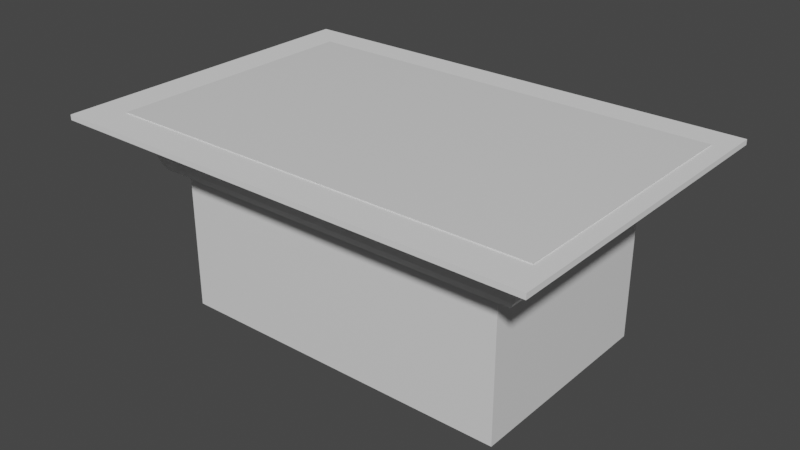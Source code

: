 # Source: supermarket2.blend  (saved by Blender 2.93.20; exported with 4.5.12 LTS)
import bpy
from mathutils import Matrix  # noqa: F401  (used for matrix-valued properties, if any)

bpy.ops.wm.read_factory_settings(use_empty=True)
scene = bpy.context.scene
scene.name = 'Scene'

# ---- collections
col_collection = bpy.data.collections.new('Collection'); scene.collection.children.link(col_collection)

# ---- materials (node trees are filled in below, after node groups)
mat_material = bpy.data.materials.new('Material')
mat_material.alpha_threshold = 0.0
mat_material.use_transparent_shadow = False
mat_material.line_color = (0.0, 0.0, 0.0, 1.0)

# ---- material node trees
mat_material.use_nodes = True; mat_material.node_tree.nodes.clear()
_N = mat_material.node_tree.nodes; _L = mat_material.node_tree.links
n0 = _N.new('ShaderNodeOutputMaterial'); n0.name = 'Material Output'; n0.location = (300, 300)
n1 = _N.new('ShaderNodeBsdfPrincipled'); n1.name = 'Principled BSDF'; n1.location = (10, 300)
n1.distribution = 'GGX'
n1.subsurface_method = 'BURLEY'
n1.inputs[2].default_value = 0.4
n1.inputs[3].default_value = 1.45
n1.inputs[27].default_value = (0.0, 0.0, 0.0, 1.0)
n1.inputs[28].default_value = 1.0
_L.new(n1.outputs[0], n0.inputs[0])
n0.is_active_output = True

# ---- world
world_world = bpy.data.worlds.new('World'); scene.world = world_world
world_world.use_nodes = True; world_world.node_tree.nodes.clear()
_N = world_world.node_tree.nodes; _L = world_world.node_tree.links
n0 = _N.new('ShaderNodeOutputWorld'); n0.name = 'World Output'; n0.location = (300, 300)
n1 = _N.new('ShaderNodeBackground'); n1.name = 'Background'; n1.location = (10, 300)
n1.inputs[0].default_value = (0.05088, 0.05088, 0.05088, 1.0)
_L.new(n1.outputs[0], n0.inputs[0])
n0.is_active_output = True
world_world.color = (0.05088, 0.05088, 0.05088)
world_world.use_sun_shadow = False
world_world.sun_shadow_jitter_overblur = 0.0

# ---- meshes
me_plane = bpy.data.meshes.new('Plane')
me_plane.from_pydata([(-1.0, -1.0, 0.0), (1.0, -1.0, 0.0), (-1.0, 1.0, 0.0), (1.0, 1.0, 0.0)], [], [(0, 1, 3, 2)])
_uv = me_plane.uv_layers.new(name='UVMap')
_uv.uv.foreach_set('vector', [0.0, 0.0, 1.0, 0.0, 1.0, 1.0, 0.0, 1.0])
me_plane.use_remesh_fix_poles = True
me_plane.use_remesh_preserve_attributes = False
me_plane.update()
me_cube = bpy.data.meshes.new('Cube')
me_cube.from_pydata([(1.0, 1.0, 1.0), (1.0, 1.0, -1.0), (1.0, -1.0, 1.0), (1.0, -1.0, -1.0), (-1.0, 1.0, 1.0), (-1.0, 1.0, -1.0), (-1.0, -1.0, 1.0), (-1.0, -1.0, -1.0), (1.108, -1.108, 1.125), (-1.108, -1.108, 1.125), (1.108, 1.108, 1.125), (-1.108, 1.108, 1.125), (1.134, -1.134, 1.222), (-1.134, -1.134, 1.222), (1.134, 1.134, 1.222), (-1.134, 1.134, 1.222), (1.149, -1.149, 1.324), (-1.149, -1.149, 1.324), (1.149, 1.149, 1.324), (-1.149, 1.149, 1.324), (1.156, -1.156, 1.407), (-1.156, -1.156, 1.407), (1.156, 1.156, 1.407), (-1.156, 1.156, 1.407), (1.169, -1.169, 1.514), (-1.169, -1.169, 1.514), (1.169, 1.169, 1.514), (-1.169, 1.169, 1.514), (1.189, -1.189, 1.608), (-1.189, -1.189, 1.608), (1.189, 1.189, 1.608), (-1.189, 1.189, 1.608), (1.216, -1.216, 1.739), (-1.216, -1.216, 1.739), (1.216, 1.216, 1.739), (-1.216, 1.216, 1.739), (1.239, -1.239, 1.842), (-1.239, -1.239, 1.842), (1.239, 1.239, 1.842), (-1.239, 1.239, 1.842), (1.27, -1.27, 1.938), (-1.27, -1.27, 1.938), (1.27, 1.27, 1.938), (-1.27, 1.27, 1.938)], [], [(0, 4, 11, 10), (3, 2, 6, 7), (7, 6, 4, 5), (1, 0, 2, 3), (5, 4, 0, 1), (11, 9, 13, 15), (6, 2, 8, 9), (4, 6, 9, 11), (2, 0, 10, 8), (14, 15, 19, 18), (9, 8, 12, 13), (10, 11, 15, 14), (8, 10, 14, 12), (19, 17, 21, 23), (12, 14, 18, 16), (15, 13, 17, 19), (13, 12, 16, 17), (23, 21, 25, 27), (17, 16, 20, 21), (18, 19, 23, 22), (16, 18, 22, 20), (26, 27, 31, 30), (21, 20, 24, 25), (22, 23, 27, 26), (20, 22, 26, 24), (31, 29, 33, 35), (24, 26, 30, 28), (27, 25, 29, 31), (25, 24, 28, 29), (33, 32, 36, 37), (29, 28, 32, 33), (30, 31, 35, 34), (28, 30, 34, 32), (38, 39, 43, 42), (34, 35, 39, 38), (32, 34, 38, 36), (35, 33, 37, 39), (42, 43, 41, 40), (36, 38, 42, 40), (39, 37, 41, 43), (37, 36, 40, 41)])
_uv = me_cube.uv_layers.new(name='UVMap')
_uv.uv.foreach_set('vector', [0.625, 0.5, 0.625, 0.25, 0.625, 0.25, 0.625, 0.5, 0.375, 0.75, 0.625, 0.75, 0.625, 1.0, 0.375, 1.0, 0.375, 0.0, 0.625, 0.0, 0.625, 0.25, 0.375, 0.25, 0.375, 0.5, 0.625, 0.5, 0.625, 0.75, 0.375, 0.75, 0.375, 0.25, 0.625, 0.25, 0.625, 0.5, 0.375, 0.5, 0.625, 0.25, 0.625, 0.0, 0.625, 0.0, 0.625, 0.25, 0.625, 1.0, 0.625, 0.75, 0.625, 0.75, 0.625, 1.0, 0.625, 0.25, 0.625, 0.0, 0.625, 0.0, 0.625, 0.25, 0.625, 0.75, 0.625, 0.5, 0.625, 0.5, 0.625, 0.75, 0.625, 0.5, 0.625, 0.25, 0.625, 0.25, 0.625, 0.5, 0.625, 1.0, 0.625, 0.75, 0.625, 0.75, 0.625, 1.0, 0.625, 0.5, 0.625, 0.25, 0.625, 0.25, 0.625, 0.5, 0.625, 0.75, 0.625, 0.5, 0.625, 0.5, 0.625, 0.75, 0.625, 0.25, 0.625, 0.0, 0.625, 0.0, 0.625, 0.25, 0.625, 0.75, 0.625, 0.5, 0.625, 0.5, 0.625, 0.75, 0.625, 0.25, 0.625, 0.0, 0.625, 0.0, 0.625, 0.25, 0.625, 1.0, 0.625, 0.75, 0.625, 0.75, 0.625, 1.0, 0.625, 0.25, 0.625, 0.0, 0.625, 0.0, 0.625, 0.25, 0.625, 1.0, 0.625, 0.75, 0.625, 0.75, 0.625, 1.0, 0.625, 0.5, 0.625, 0.25, 0.625, 0.25, 0.625, 0.5, 0.625, 0.75, 0.625, 0.5, 0.625, 0.5, 0.625, 0.75, 0.625, 0.5, 0.625, 0.25, 0.625, 0.25, 0.625, 0.5, 0.625, 1.0, 0.625, 0.75, 0.625, 0.75, 0.625, 1.0, 0.625, 0.5, 0.625, 0.25, 0.625, 0.25, 0.625, 0.5, 0.625, 0.75, 0.625, 0.5, 0.625, 0.5, 0.625, 0.75, 0.625, 0.25, 0.625, 0.0, 0.625, 0.0, 0.625, 0.25, 0.625, 0.75, 0.625, 0.5, 0.625, 0.5, 0.625, 0.75, 0.625, 0.25, 0.625, 0.0, 0.625, 0.0, 0.625, 0.25, 0.625, 1.0, 0.625, 0.75, 0.625, 0.75, 0.625, 1.0, 0.625, 1.0, 0.625, 0.75, 0.625, 0.75, 0.625, 1.0, 0.625, 1.0, 0.625, 0.75, 0.625, 0.75, 0.625, 1.0, 0.625, 0.5, 0.625, 0.25, 0.625, 0.25, 0.625, 0.5, 0.625, 0.75, 0.625, 0.5, 0.625, 0.5, 0.625, 0.75, 0.625, 0.5, 0.625, 0.25, 0.625, 0.25, 0.625, 0.5, 0.625, 0.5, 0.625, 0.25, 0.625, 0.25, 0.625, 0.5, 0.625, 0.75, 0.625, 0.5, 0.625, 0.5, 0.625, 0.75, 0.625, 0.25, 0.625, 0.0, 0.625, 0.0, 0.625, 0.25, 0.625, 0.5, 0.875, 0.5, 0.875, 0.75, 0.625, 0.75, 0.625, 0.75, 0.625, 0.5, 0.625, 0.5, 0.625, 0.75, 0.625, 0.25, 0.625, 0.0, 0.625, 0.0, 0.625, 0.25, 0.625, 1.0, 0.625, 0.75, 0.625, 0.75, 0.625, 1.0])
me_cube.materials.append(mat_material)
me_cube.use_remesh_preserve_volume = False
me_cube.use_remesh_preserve_attributes = False
me_cube.use_mirror_vertex_groups = False
me_cube.update()
me_cube_001 = bpy.data.meshes.new('Cube.001')
me_cube_001.from_pydata([(-1.0, -1.0, -1.0), (-1.0, -1.0, 1.0), (-1.0, 1.0, -1.0), (-1.0, 1.0, 1.0), (1.0, -1.0, -1.0), (1.0, -1.0, 1.0), (1.0, 1.0, -1.0), (1.0, 1.0, 1.0)], [], [(0, 1, 3, 2), (2, 3, 7, 6), (6, 7, 5, 4), (4, 5, 1, 0), (2, 6, 4, 0), (7, 3, 1, 5)])
_uv = me_cube_001.uv_layers.new(name='UVMap')
_uv.uv.foreach_set('vector', [0.375, 0.0, 0.625, 0.0, 0.625, 0.25, 0.375, 0.25, 0.375, 0.25, 0.625, 0.25, 0.625, 0.5, 0.375, 0.5, 0.375, 0.5, 0.625, 0.5, 0.625, 0.75, 0.375, 0.75, 0.375, 0.75, 0.625, 0.75, 0.625, 1.0, 0.375, 1.0, 0.125, 0.5, 0.375, 0.5, 0.375, 0.75, 0.125, 0.75, 0.625, 0.5, 0.875, 0.5, 0.875, 0.75, 0.625, 0.75])
me_cube_001.use_remesh_fix_poles = True
me_cube_001.use_remesh_preserve_attributes = False
me_cube_001.update()
me_cube_002 = bpy.data.meshes.new('Cube.002')
me_cube_002.from_pydata([(-1.0, -1.0, -1.0), (-1.0, -1.0, 1.0), (-1.0, 1.0, -1.0), (-1.0, 1.0, 1.0), (1.0, -1.0, -1.0), (1.0, -1.0, 1.0), (1.0, 1.0, -1.0), (1.0, 1.0, 1.0)], [], [(0, 1, 3, 2), (2, 3, 7, 6), (6, 7, 5, 4), (4, 5, 1, 0), (2, 6, 4, 0), (7, 3, 1, 5)])
_uv = me_cube_002.uv_layers.new(name='UVMap')
_uv.uv.foreach_set('vector', [0.375, 0.0, 0.625, 0.0, 0.625, 0.25, 0.375, 0.25, 0.375, 0.25, 0.625, 0.25, 0.625, 0.5, 0.375, 0.5, 0.375, 0.5, 0.625, 0.5, 0.625, 0.75, 0.375, 0.75, 0.375, 0.75, 0.625, 0.75, 0.625, 1.0, 0.375, 1.0, 0.125, 0.5, 0.375, 0.5, 0.375, 0.75, 0.125, 0.75, 0.625, 0.5, 0.875, 0.5, 0.875, 0.75, 0.625, 0.75])
me_cube_002.use_remesh_fix_poles = True
me_cube_002.use_remesh_preserve_attributes = False
me_cube_002.update()
me_cube_003 = bpy.data.meshes.new('Cube.003')
me_cube_003.from_pydata([(-1.0, -1.0, -1.0), (-1.0, -1.0, 1.0), (-1.0, 1.0, -1.0), (-1.0, 1.0, 1.0), (1.0, -1.0, -1.0), (1.0, -1.0, 1.0), (1.0, 1.0, -1.0), (1.0, 1.0, 1.0)], [], [(0, 1, 3, 2), (2, 3, 7, 6), (6, 7, 5, 4), (4, 5, 1, 0), (2, 6, 4, 0), (7, 3, 1, 5)])
_uv = me_cube_003.uv_layers.new(name='UVMap')
_uv.uv.foreach_set('vector', [0.375, 0.0, 0.625, 0.0, 0.625, 0.25, 0.375, 0.25, 0.375, 0.25, 0.625, 0.25, 0.625, 0.5, 0.375, 0.5, 0.375, 0.5, 0.625, 0.5, 0.625, 0.75, 0.375, 0.75, 0.375, 0.75, 0.625, 0.75, 0.625, 1.0, 0.375, 1.0, 0.125, 0.5, 0.375, 0.5, 0.375, 0.75, 0.125, 0.75, 0.625, 0.5, 0.875, 0.5, 0.875, 0.75, 0.625, 0.75])
me_cube_003.use_remesh_fix_poles = True
me_cube_003.use_remesh_preserve_attributes = False
me_cube_003.update()
me_cube_004 = bpy.data.meshes.new('Cube.004')
me_cube_004.from_pydata([(-1.0, -1.0, -1.0), (-1.0, -1.0, 1.0), (-1.0, 1.0, -1.0), (-1.0, 1.0, 1.0), (1.0, -1.0, -1.0), (1.0, -1.0, 1.0), (1.0, 1.0, -1.0), (1.0, 1.0, 1.0)], [], [(0, 1, 3, 2), (2, 3, 7, 6), (6, 7, 5, 4), (4, 5, 1, 0), (2, 6, 4, 0), (7, 3, 1, 5)])
_uv = me_cube_004.uv_layers.new(name='UVMap')
_uv.uv.foreach_set('vector', [0.375, 0.0, 0.625, 0.0, 0.625, 0.25, 0.375, 0.25, 0.375, 0.25, 0.625, 0.25, 0.625, 0.5, 0.375, 0.5, 0.375, 0.5, 0.625, 0.5, 0.625, 0.75, 0.375, 0.75, 0.375, 0.75, 0.625, 0.75, 0.625, 1.0, 0.375, 1.0, 0.125, 0.5, 0.375, 0.5, 0.375, 0.75, 0.125, 0.75, 0.625, 0.5, 0.875, 0.5, 0.875, 0.75, 0.625, 0.75])
me_cube_004.use_remesh_fix_poles = True
me_cube_004.use_remesh_preserve_attributes = False
me_cube_004.update()
me_cube_005 = bpy.data.meshes.new('Cube.005')
me_cube_005.from_pydata([(-1.0, -1.0, -1.0), (-1.0, -1.0, 1.0), (-1.0, 1.0, -1.0), (-1.0, 1.0, 1.0), (1.0, -1.0, -1.0), (1.0, -1.0, 1.0), (1.0, 1.0, -1.0), (1.0, 1.0, 1.0)], [], [(0, 1, 3, 2), (2, 3, 7, 6), (6, 7, 5, 4), (4, 5, 1, 0), (2, 6, 4, 0), (7, 3, 1, 5)])
_uv = me_cube_005.uv_layers.new(name='UVMap')
_uv.uv.foreach_set('vector', [0.375, 0.0, 0.625, 0.0, 0.625, 0.25, 0.375, 0.25, 0.375, 0.25, 0.625, 0.25, 0.625, 0.5, 0.375, 0.5, 0.375, 0.5, 0.625, 0.5, 0.625, 0.75, 0.375, 0.75, 0.375, 0.75, 0.625, 0.75, 0.625, 1.0, 0.375, 1.0, 0.125, 0.5, 0.375, 0.5, 0.375, 0.75, 0.125, 0.75, 0.625, 0.5, 0.875, 0.5, 0.875, 0.75, 0.625, 0.75])
me_cube_005.use_remesh_fix_poles = True
me_cube_005.use_remesh_preserve_attributes = False
me_cube_005.update()
me_cube_006 = bpy.data.meshes.new('Cube.006')
me_cube_006.from_pydata([(-1.0, -1.0, -1.0), (-1.0, -1.0, 1.0), (-1.0, 1.0, -1.0), (-1.0, 1.0, 1.0), (1.0, -1.0, -1.0), (1.0, -1.0, 1.0), (1.0, 1.0, -1.0), (1.0, 1.0, 1.0)], [], [(0, 1, 3, 2), (2, 3, 7, 6), (6, 7, 5, 4), (4, 5, 1, 0), (2, 6, 4, 0), (7, 3, 1, 5)])
_uv = me_cube_006.uv_layers.new(name='UVMap')
_uv.uv.foreach_set('vector', [0.375, 0.0, 0.625, 0.0, 0.625, 0.25, 0.375, 0.25, 0.375, 0.25, 0.625, 0.25, 0.625, 0.5, 0.375, 0.5, 0.375, 0.5, 0.625, 0.5, 0.625, 0.75, 0.375, 0.75, 0.375, 0.75, 0.625, 0.75, 0.625, 1.0, 0.375, 1.0, 0.125, 0.5, 0.375, 0.5, 0.375, 0.75, 0.125, 0.75, 0.625, 0.5, 0.875, 0.5, 0.875, 0.75, 0.625, 0.75])
me_cube_006.use_remesh_fix_poles = True
me_cube_006.use_remesh_preserve_attributes = False
me_cube_006.update()
me_cube_007 = bpy.data.meshes.new('Cube.007')
me_cube_007.from_pydata([(-1.0, -1.0, -1.0), (-1.0, -1.0, 1.0), (-1.0, 1.0, -1.0), (-1.0, 1.0, 1.0), (1.0, -1.0, -1.0), (1.0, -1.0, 1.0), (1.0, 1.0, -1.0), (1.0, 1.0, 1.0)], [], [(0, 1, 3, 2), (2, 3, 7, 6), (6, 7, 5, 4), (4, 5, 1, 0), (2, 6, 4, 0), (7, 3, 1, 5)])
_uv = me_cube_007.uv_layers.new(name='UVMap')
_uv.uv.foreach_set('vector', [0.375, 0.0, 0.625, 0.0, 0.625, 0.25, 0.375, 0.25, 0.375, 0.25, 0.625, 0.25, 0.625, 0.5, 0.375, 0.5, 0.375, 0.5, 0.625, 0.5, 0.625, 0.75, 0.375, 0.75, 0.375, 0.75, 0.625, 0.75, 0.625, 1.0, 0.375, 1.0, 0.125, 0.5, 0.375, 0.5, 0.375, 0.75, 0.125, 0.75, 0.625, 0.5, 0.875, 0.5, 0.875, 0.75, 0.625, 0.75])
me_cube_007.use_remesh_fix_poles = True
me_cube_007.use_remesh_preserve_attributes = False
me_cube_007.update()
me_cube_008 = bpy.data.meshes.new('Cube.008')
me_cube_008.from_pydata([(-1.0, -1.0, -1.0), (-1.0, -1.0, 1.0), (-1.0, 1.0, -1.0), (-1.0, 1.0, 1.0), (1.0, -1.0, -1.0), (1.0, -1.0, 1.0), (1.0, 1.0, -1.0), (1.0, 1.0, 1.0)], [], [(0, 1, 3, 2), (2, 3, 7, 6), (6, 7, 5, 4), (4, 5, 1, 0), (2, 6, 4, 0), (7, 3, 1, 5)])
_uv = me_cube_008.uv_layers.new(name='UVMap')
_uv.uv.foreach_set('vector', [0.375, 0.0, 0.625, 0.0, 0.625, 0.25, 0.375, 0.25, 0.375, 0.25, 0.625, 0.25, 0.625, 0.5, 0.375, 0.5, 0.375, 0.5, 0.625, 0.5, 0.625, 0.75, 0.375, 0.75, 0.375, 0.75, 0.625, 0.75, 0.625, 1.0, 0.375, 1.0, 0.125, 0.5, 0.375, 0.5, 0.375, 0.75, 0.125, 0.75, 0.625, 0.5, 0.875, 0.5, 0.875, 0.75, 0.625, 0.75])
me_cube_008.use_remesh_fix_poles = True
me_cube_008.use_remesh_preserve_attributes = False
me_cube_008.update()
me_cube_009 = bpy.data.meshes.new('Cube.009')
me_cube_009.from_pydata([(-1.0, -1.0, -1.0), (-1.0, -1.0, 1.0), (-1.0, 1.0, -1.0), (-1.0, 1.0, 1.0), (1.0, -1.0, -1.0), (1.0, -1.0, 1.0), (1.0, 1.0, -1.0), (1.0, 1.0, 1.0)], [], [(0, 1, 3, 2), (2, 3, 7, 6), (6, 7, 5, 4), (4, 5, 1, 0), (2, 6, 4, 0), (7, 3, 1, 5)])
_uv = me_cube_009.uv_layers.new(name='UVMap')
_uv.uv.foreach_set('vector', [0.375, 0.0, 0.625, 0.0, 0.625, 0.25, 0.375, 0.25, 0.375, 0.25, 0.625, 0.25, 0.625, 0.5, 0.375, 0.5, 0.375, 0.5, 0.625, 0.5, 0.625, 0.75, 0.375, 0.75, 0.375, 0.75, 0.625, 0.75, 0.625, 1.0, 0.375, 1.0, 0.125, 0.5, 0.375, 0.5, 0.375, 0.75, 0.125, 0.75, 0.625, 0.5, 0.875, 0.5, 0.875, 0.75, 0.625, 0.75])
me_cube_009.use_remesh_fix_poles = True
me_cube_009.use_remesh_preserve_attributes = False
me_cube_009.update()
me_cube_010 = bpy.data.meshes.new('Cube.010')
me_cube_010.from_pydata([(-1.0, -1.0, -1.0), (-1.0, -1.0, 1.0), (-1.0, 1.0, -1.0), (-1.0, 1.0, 1.0), (1.0, -1.0, -1.0), (1.0, -1.0, 1.0), (1.0, 1.0, -1.0), (1.0, 1.0, 1.0)], [], [(0, 1, 3, 2), (2, 3, 7, 6), (6, 7, 5, 4), (4, 5, 1, 0), (2, 6, 4, 0), (7, 3, 1, 5)])
_uv = me_cube_010.uv_layers.new(name='UVMap')
_uv.uv.foreach_set('vector', [0.375, 0.0, 0.625, 0.0, 0.625, 0.25, 0.375, 0.25, 0.375, 0.25, 0.625, 0.25, 0.625, 0.5, 0.375, 0.5, 0.375, 0.5, 0.625, 0.5, 0.625, 0.75, 0.375, 0.75, 0.375, 0.75, 0.625, 0.75, 0.625, 1.0, 0.375, 1.0, 0.125, 0.5, 0.375, 0.5, 0.375, 0.75, 0.125, 0.75, 0.625, 0.5, 0.875, 0.5, 0.875, 0.75, 0.625, 0.75])
me_cube_010.use_remesh_fix_poles = True
me_cube_010.use_remesh_preserve_attributes = False
me_cube_010.update()
me_cube_011 = bpy.data.meshes.new('Cube.011')
me_cube_011.from_pydata([(-1.0, -1.0, -1.0), (-1.0, -1.0, 1.0), (-1.0, 1.0, -1.0), (-1.0, 1.0, 1.0), (1.0, -1.0, -1.0), (1.0, -1.0, 1.0), (1.0, 1.0, -1.0), (1.0, 1.0, 1.0)], [], [(0, 1, 3, 2), (2, 3, 7, 6), (6, 7, 5, 4), (4, 5, 1, 0), (2, 6, 4, 0), (7, 3, 1, 5)])
_uv = me_cube_011.uv_layers.new(name='UVMap')
_uv.uv.foreach_set('vector', [0.375, 0.0, 0.625, 0.0, 0.625, 0.25, 0.375, 0.25, 0.375, 0.25, 0.625, 0.25, 0.625, 0.5, 0.375, 0.5, 0.375, 0.5, 0.625, 0.5, 0.625, 0.75, 0.375, 0.75, 0.375, 0.75, 0.625, 0.75, 0.625, 1.0, 0.375, 1.0, 0.125, 0.5, 0.375, 0.5, 0.375, 0.75, 0.125, 0.75, 0.625, 0.5, 0.875, 0.5, 0.875, 0.75, 0.625, 0.75])
me_cube_011.use_remesh_fix_poles = True
me_cube_011.use_remesh_preserve_attributes = False
me_cube_011.update()
me_cube_012 = bpy.data.meshes.new('Cube.012')
me_cube_012.from_pydata([(-1.0, -1.0, -1.0), (-1.0, -1.0, 1.0), (-1.0, 1.0, -1.0), (-1.0, 1.0, 1.0), (1.0, -1.0, -1.0), (1.0, -1.0, 1.0), (1.0, 1.0, -1.0), (1.0, 1.0, 1.0)], [], [(0, 1, 3, 2), (2, 3, 7, 6), (6, 7, 5, 4), (4, 5, 1, 0), (2, 6, 4, 0), (7, 3, 1, 5)])
_uv = me_cube_012.uv_layers.new(name='UVMap')
_uv.uv.foreach_set('vector', [0.375, 0.0, 0.625, 0.0, 0.625, 0.25, 0.375, 0.25, 0.375, 0.25, 0.625, 0.25, 0.625, 0.5, 0.375, 0.5, 0.375, 0.5, 0.625, 0.5, 0.625, 0.75, 0.375, 0.75, 0.375, 0.75, 0.625, 0.75, 0.625, 1.0, 0.375, 1.0, 0.125, 0.5, 0.375, 0.5, 0.375, 0.75, 0.125, 0.75, 0.625, 0.5, 0.875, 0.5, 0.875, 0.75, 0.625, 0.75])
me_cube_012.use_remesh_fix_poles = True
me_cube_012.use_remesh_preserve_attributes = False
me_cube_012.update()
me_cube_029 = bpy.data.meshes.new('Cube.029')
me_cube_029.from_pydata([(-1.0, -1.0, -1.0), (-1.0, -1.0, 1.0), (-1.0, 1.0, -1.0), (-1.0, 1.0, 1.0), (1.0, -1.0, -1.0), (1.0, -1.0, 1.0), (1.0, 1.0, -1.0), (1.0, 1.0, 1.0), (-1.0, 0.2849, -1.0), (-1.0, 0.2849, 1.0), (1.0, 0.2849, -1.0), (1.0, 0.2849, 1.0), (3.617, 1.0, 1.0), (3.617, 1.0, -1.0), (3.617, 0.2849, -1.0), (3.617, 0.2849, 1.0), (1.0, 0.2849, -4.423), (1.0, 1.0, -4.423), (3.617, 0.2849, -4.423), (3.617, 1.0, -4.423), (1.0, 0.994, -1.557), (-1.0, 0.994, -1.557), (1.0, 0.2909, -0.9887), (-1.0, 0.2909, -0.9887), (-1.0, -1.216, -0.5572), (-1.0, -1.216, 1.0), (1.0, -1.216, 1.0), (1.0, -1.216, -0.5572), (-1.0, -1.845, -0.5572), (-1.0, -1.845, 1.0), (1.0, -1.845, 1.0), (1.0, -1.845, -0.5572), (6.368, 1.0, 1.0), (6.368, 1.0, -1.0), (6.368, 0.2849, -1.0), (6.368, 0.2849, 1.0), (6.368, 0.2849, -4.423), (6.368, 1.0, -4.423), (3.617, -1.839, 1.0), (6.368, -1.839, 1.0), (3.617, -1.839, -1.0), (3.617, -1.839, -4.423), (6.368, -1.839, -1.0), (6.368, -1.839, -4.423)], [], [(8, 9, 3, 2), (2, 3, 7, 6), (10, 11, 5, 4), (1, 0, 24, 25), (8, 10, 4, 0), (11, 9, 1, 5), (7, 3, 9, 11), (8, 2, 21, 23), (6, 7, 12, 13), (0, 1, 9, 8), (13, 12, 32, 33), (7, 11, 15, 12), (6, 13, 19, 17), (11, 10, 14, 15), (16, 17, 19, 18), (12, 15, 35, 32), (10, 6, 17, 16), (14, 10, 16, 18), (21, 20, 22, 23), (10, 8, 23, 22), (2, 6, 20, 21), (6, 10, 22, 20), (26, 25, 29, 30), (0, 4, 27, 24), (5, 1, 25, 26), (4, 5, 26, 27), (31, 30, 29, 28), (27, 26, 30, 31), (24, 27, 31, 28), (25, 24, 28, 29), (33, 32, 35, 34), (33, 34, 36, 37), (18, 19, 37, 36), (18, 36, 43, 41), (34, 35, 39, 42), (19, 13, 33, 37), (40, 41, 43, 42), (38, 40, 42, 39), (36, 34, 42, 43), (15, 14, 40, 38), (14, 18, 41, 40), (35, 15, 38, 39)])
_uv = me_cube_029.uv_layers.new(name='UVMap')
_uv.uv.foreach_set('vector', [0.375, 0.1606, 0.625, 0.1606, 0.625, 0.25, 0.375, 0.25, 0.375, 0.25, 0.625, 0.25, 0.625, 0.5, 0.375, 0.5, 0.375, 0.5894, 0.625, 0.5894, 0.625, 0.75, 0.375, 0.75, 0.625, 0.0, 0.375, 0.0, 0.375, 0.0, 0.625, 0.0, 0.125, 0.5894, 0.375, 0.5894, 0.375, 0.75, 0.125, 0.75, 0.625, 0.5894, 0.875, 0.5894, 0.875, 0.75, 0.625, 0.75, 0.625, 0.5, 0.875, 0.5, 0.875, 0.5894, 0.625, 0.5894, 0.375, 0.1606, 0.375, 0.25, 0.375, 0.25, 0.375, 0.1606, 0.375, 0.5, 0.625, 0.5, 0.625, 0.5, 0.375, 0.5, 0.375, 0.0, 0.625, 0.0, 0.625, 0.1606, 0.375, 0.1606, 0.375, 0.5, 0.625, 0.5, 0.625, 0.5, 0.375, 0.5, 0.625, 0.5, 0.625, 0.5894, 0.625, 0.5894, 0.625, 0.5, 0.375, 0.5, 0.375, 0.5, 0.375, 0.5, 0.375, 0.5, 0.625, 0.5894, 0.375, 0.5894, 0.375, 0.5894, 0.625, 0.5894, 0.375, 0.5894, 0.375, 0.5, 0.375, 0.5, 0.375, 0.5894, 0.625, 0.5, 0.625, 0.5894, 0.625, 0.5894, 0.625, 0.5, 0.375, 0.5894, 0.375, 0.5, 0.375, 0.5, 0.375, 0.5894, 0.375, 0.5894, 0.375, 0.5894, 0.375, 0.5894, 0.375, 0.5894, 0.125, 0.5, 0.375, 0.5, 0.375, 0.5894, 0.125, 0.5894, 0.375, 0.5894, 0.125, 0.5894, 0.125, 0.5894, 0.375, 0.5894, 0.375, 0.25, 0.375, 0.5, 0.375, 0.5, 0.375, 0.25, 0.375, 0.5, 0.375, 0.5894, 0.375, 0.5894, 0.375, 0.5, 0.625, 0.75, 0.875, 0.75, 0.875, 0.75, 0.625, 0.75, 0.125, 0.75, 0.375, 0.75, 0.375, 0.75, 0.125, 0.75, 0.625, 0.75, 0.875, 0.75, 0.875, 0.75, 0.625, 0.75, 0.375, 0.75, 0.625, 0.75, 0.625, 0.75, 0.375, 0.75, 0.375, 0.75, 0.625, 0.75, 0.625, 1.0, 0.375, 1.0, 0.375, 0.75, 0.625, 0.75, 0.625, 0.75, 0.375, 0.75, 0.125, 0.75, 0.375, 0.75, 0.375, 0.75, 0.125, 0.75, 0.625, 0.0, 0.375, 0.0, 0.375, 0.0, 0.625, 0.0, 0.375, 0.5, 0.625, 0.5, 0.625, 0.5894, 0.375, 0.5894, 0.375, 0.5, 0.375, 0.5894, 0.375, 0.5894, 0.375, 0.5, 0.375, 0.5894, 0.375, 0.5, 0.375, 0.5, 0.375, 0.5894, 0.375, 0.5894, 0.375, 0.5894, 0.375, 0.5894, 0.375, 0.5894, 0.375, 0.5894, 0.625, 0.5894, 0.625, 0.5894, 0.375, 0.5894, 0.375, 0.5, 0.375, 0.5, 0.375, 0.5, 0.375, 0.5, 0.375, 0.5894, 0.375, 0.5894, 0.375, 0.5894, 0.375, 0.5894, 0.625, 0.5894, 0.375, 0.5894, 0.375, 0.5894, 0.625, 0.5894, 0.375, 0.5894, 0.375, 0.5894, 0.375, 0.5894, 0.375, 0.5894, 0.625, 0.5894, 0.375, 0.5894, 0.375, 0.5894, 0.625, 0.5894, 0.375, 0.5894, 0.375, 0.5894, 0.375, 0.5894, 0.375, 0.5894, 0.625, 0.5894, 0.625, 0.5894, 0.625, 0.5894, 0.625, 0.5894])
me_cube_029.use_remesh_fix_poles = True
me_cube_029.use_remesh_preserve_attributes = False
me_cube_029.update()
me_cube_018 = bpy.data.meshes.new('Cube.018')
me_cube_018.from_pydata([(-1.0, -1.0, -1.0), (-1.0, -1.0, 1.0), (-1.0, 1.0, -1.0), (-1.0, 1.0, 1.0), (1.0, -1.0, -1.0), (1.0, -1.0, 1.0), (1.0, 1.0, -1.0), (1.0, 1.0, 1.0), (13.78, -1.0, -1.0), (13.78, -1.0, 1.0), (13.78, 1.0, -1.0), (13.78, 1.0, 1.0), (15.78, -1.0, -1.0), (15.78, -1.0, 1.0), (15.78, 1.0, -1.0), (15.78, 1.0, 1.0), (5.421, -1.0, -1.0), (5.421, -1.0, 1.0), (5.421, 1.0, -1.0), (5.421, 1.0, 1.0), (7.421, -1.0, -1.0), (7.421, -1.0, 1.0), (7.421, 1.0, -1.0), (7.421, 1.0, 1.0), (21.88, -1.0, -1.0), (21.88, -1.0, 1.0), (21.88, 1.0, -1.0), (21.88, 1.0, 1.0), (23.88, -1.0, -1.0), (23.88, -1.0, 1.0), (23.88, 1.0, -1.0), (23.88, 1.0, 1.0), (29.51, -1.0, -1.0), (29.51, -1.0, 1.0), (29.51, 1.0, -1.0), (29.51, 1.0, 1.0), (31.51, -1.0, -1.0), (31.51, -1.0, 1.0), (31.51, 1.0, -1.0), (31.51, 1.0, 1.0), (36.81, -1.0, -1.0), (36.81, -1.0, 1.0), (36.81, 1.0, -1.0), (36.81, 1.0, 1.0), (38.81, -1.0, -1.0), (38.81, -1.0, 1.0), (38.81, 1.0, -1.0), (38.81, 1.0, 1.0), (-7.488, -1.0, -1.0), (-7.488, -1.0, 1.0), (-7.488, 1.0, -1.0), (-7.488, 1.0, 1.0), (-5.488, -1.0, -1.0), (-5.488, -1.0, 1.0), (-5.488, 1.0, -1.0), (-5.488, 1.0, 1.0), (-14.23, -1.0, -1.0), (-14.23, -1.0, 1.0), (-14.23, 1.0, -1.0), (-14.23, 1.0, 1.0), (-12.23, -1.0, -1.0), (-12.23, -1.0, 1.0), (-12.23, 1.0, -1.0), (-12.23, 1.0, 1.0), (13.78, -3.001, -1.0), (13.78, -3.001, 1.0), (13.78, -1.001, -1.0), (13.78, -1.001, 1.0), (15.78, -3.001, -1.0), (15.78, -3.001, 1.0), (15.78, -1.001, -1.0), (15.78, -1.001, 1.0), (5.421, -3.001, -1.0), (5.421, -3.001, 1.0), (5.421, -1.001, -1.0), (5.421, -1.001, 1.0), (7.421, -3.001, -1.0), (7.421, -3.001, 1.0), (7.421, -1.001, -1.0), (7.421, -1.001, 1.0), (21.88, -3.001, -1.0), (21.88, -3.001, 1.0), (21.88, -1.001, -1.0), (21.88, -1.001, 1.0), (23.88, -3.001, -1.0), (23.88, -3.001, 1.0), (23.88, -1.001, -1.0), (23.88, -1.001, 1.0), (29.51, -3.001, -1.0), (29.51, -3.001, 1.0), (29.51, -1.001, -1.0), (29.51, -1.001, 1.0), (31.51, -3.001, -1.0), (31.51, -3.001, 1.0), (31.51, -1.001, -1.0), (31.51, -1.001, 1.0), (36.81, -3.001, -1.0), (36.81, -3.001, 1.0), (36.81, -1.001, -1.0), (36.81, -1.001, 1.0), (38.81, -3.001, -1.0), (38.81, -3.001, 1.0), (38.81, -1.001, -1.0), (38.81, -1.001, 1.0), (-1.0, -3.001, -1.0), (-1.0, -3.001, 1.0), (-1.0, -1.001, -1.0), (-1.0, -1.001, 1.0), (1.0, -3.001, -1.0), (1.0, -3.001, 1.0), (1.0, -1.001, -1.0), (1.0, -1.001, 1.0), (-7.488, -3.001, -1.0), (-7.488, -3.001, 1.0), (-7.488, -1.001, -1.0), (-7.488, -1.001, 1.0), (-5.488, -3.001, -1.0), (-5.488, -3.001, 1.0), (-5.488, -1.001, -1.0), (-5.488, -1.001, 1.0), (-14.23, -3.001, -1.0), (-14.23, -3.001, 1.0), (-14.23, -1.001, -1.0), (-14.23, -1.001, 1.0), (-12.23, -3.001, -1.0), (-12.23, -3.001, 1.0), (-12.23, -1.001, -1.0), (-12.23, -1.001, 1.0)], [], [(0, 1, 3, 2), (2, 3, 7, 6), (6, 7, 5, 4), (4, 5, 1, 0), (2, 6, 4, 0), (7, 3, 1, 5), (8, 9, 11, 10), (10, 11, 15, 14), (14, 15, 13, 12), (12, 13, 9, 8), (10, 14, 12, 8), (15, 11, 9, 13), (16, 17, 19, 18), (18, 19, 23, 22), (22, 23, 21, 20), (20, 21, 17, 16), (18, 22, 20, 16), (23, 19, 17, 21), (24, 25, 27, 26), (26, 27, 31, 30), (30, 31, 29, 28), (28, 29, 25, 24), (26, 30, 28, 24), (31, 27, 25, 29), (32, 33, 35, 34), (34, 35, 39, 38), (38, 39, 37, 36), (36, 37, 33, 32), (34, 38, 36, 32), (39, 35, 33, 37), (40, 41, 43, 42), (42, 43, 47, 46), (46, 47, 45, 44), (44, 45, 41, 40), (42, 46, 44, 40), (47, 43, 41, 45), (48, 49, 51, 50), (50, 51, 55, 54), (54, 55, 53, 52), (52, 53, 49, 48), (50, 54, 52, 48), (55, 51, 49, 53), (56, 57, 59, 58), (58, 59, 63, 62), (62, 63, 61, 60), (60, 61, 57, 56), (58, 62, 60, 56), (63, 59, 57, 61), (64, 65, 67, 66), (66, 67, 71, 70), (70, 71, 69, 68), (68, 69, 65, 64), (66, 70, 68, 64), (71, 67, 65, 69), (72, 73, 75, 74), (74, 75, 79, 78), (78, 79, 77, 76), (76, 77, 73, 72), (74, 78, 76, 72), (79, 75, 73, 77), (80, 81, 83, 82), (82, 83, 87, 86), (86, 87, 85, 84), (84, 85, 81, 80), (82, 86, 84, 80), (87, 83, 81, 85), (88, 89, 91, 90), (90, 91, 95, 94), (94, 95, 93, 92), (92, 93, 89, 88), (90, 94, 92, 88), (95, 91, 89, 93), (96, 97, 99, 98), (98, 99, 103, 102), (102, 103, 101, 100), (100, 101, 97, 96), (98, 102, 100, 96), (103, 99, 97, 101), (104, 105, 107, 106), (106, 107, 111, 110), (110, 111, 109, 108), (108, 109, 105, 104), (106, 110, 108, 104), (111, 107, 105, 109), (112, 113, 115, 114), (114, 115, 119, 118), (118, 119, 117, 116), (116, 117, 113, 112), (114, 118, 116, 112), (119, 115, 113, 117), (120, 121, 123, 122), (122, 123, 127, 126), (126, 127, 125, 124), (124, 125, 121, 120), (122, 126, 124, 120), (127, 123, 121, 125)])
_uv = me_cube_018.uv_layers.new(name='UVMap')
_uv.uv.foreach_set('vector', [0.375, 0.0, 0.625, 0.0, 0.625, 0.25, 0.375, 0.25, 0.375, 0.25, 0.625, 0.25, 0.625, 0.5, 0.375, 0.5, 0.375, 0.5, 0.625, 0.5, 0.625, 0.75, 0.375, 0.75, 0.375, 0.75, 0.625, 0.75, 0.625, 1.0, 0.375, 1.0, 0.125, 0.5, 0.375, 0.5, 0.375, 0.75, 0.125, 0.75, 0.625, 0.5, 0.875, 0.5, 0.875, 0.75, 0.625, 0.75, 0.375, 0.0, 0.625, 0.0, 0.625, 0.25, 0.375, 0.25, 0.375, 0.25, 0.625, 0.25, 0.625, 0.5, 0.375, 0.5, 0.375, 0.5, 0.625, 0.5, 0.625, 0.75, 0.375, 0.75, 0.375, 0.75, 0.625, 0.75, 0.625, 1.0, 0.375, 1.0, 0.125, 0.5, 0.375, 0.5, 0.375, 0.75, 0.125, 0.75, 0.625, 0.5, 0.875, 0.5, 0.875, 0.75, 0.625, 0.75, 0.375, 0.0, 0.625, 0.0, 0.625, 0.25, 0.375, 0.25, 0.375, 0.25, 0.625, 0.25, 0.625, 0.5, 0.375, 0.5, 0.375, 0.5, 0.625, 0.5, 0.625, 0.75, 0.375, 0.75, 0.375, 0.75, 0.625, 0.75, 0.625, 1.0, 0.375, 1.0, 0.125, 0.5, 0.375, 0.5, 0.375, 0.75, 0.125, 0.75, 0.625, 0.5, 0.875, 0.5, 0.875, 0.75, 0.625, 0.75, 0.375, 0.0, 0.625, 0.0, 0.625, 0.25, 0.375, 0.25, 0.375, 0.25, 0.625, 0.25, 0.625, 0.5, 0.375, 0.5, 0.375, 0.5, 0.625, 0.5, 0.625, 0.75, 0.375, 0.75, 0.375, 0.75, 0.625, 0.75, 0.625, 1.0, 0.375, 1.0, 0.125, 0.5, 0.375, 0.5, 0.375, 0.75, 0.125, 0.75, 0.625, 0.5, 0.875, 0.5, 0.875, 0.75, 0.625, 0.75, 0.375, 0.0, 0.625, 0.0, 0.625, 0.25, 0.375, 0.25, 0.375, 0.25, 0.625, 0.25, 0.625, 0.5, 0.375, 0.5, 0.375, 0.5, 0.625, 0.5, 0.625, 0.75, 0.375, 0.75, 0.375, 0.75, 0.625, 0.75, 0.625, 1.0, 0.375, 1.0, 0.125, 0.5, 0.375, 0.5, 0.375, 0.75, 0.125, 0.75, 0.625, 0.5, 0.875, 0.5, 0.875, 0.75, 0.625, 0.75, 0.375, 0.0, 0.625, 0.0, 0.625, 0.25, 0.375, 0.25, 0.375, 0.25, 0.625, 0.25, 0.625, 0.5, 0.375, 0.5, 0.375, 0.5, 0.625, 0.5, 0.625, 0.75, 0.375, 0.75, 0.375, 0.75, 0.625, 0.75, 0.625, 1.0, 0.375, 1.0, 0.125, 0.5, 0.375, 0.5, 0.375, 0.75, 0.125, 0.75, 0.625, 0.5, 0.875, 0.5, 0.875, 0.75, 0.625, 0.75, 0.375, 0.0, 0.625, 0.0, 0.625, 0.25, 0.375, 0.25, 0.375, 0.25, 0.625, 0.25, 0.625, 0.5, 0.375, 0.5, 0.375, 0.5, 0.625, 0.5, 0.625, 0.75, 0.375, 0.75, 0.375, 0.75, 0.625, 0.75, 0.625, 1.0, 0.375, 1.0, 0.125, 0.5, 0.375, 0.5, 0.375, 0.75, 0.125, 0.75, 0.625, 0.5, 0.875, 0.5, 0.875, 0.75, 0.625, 0.75, 0.375, 0.0, 0.625, 0.0, 0.625, 0.25, 0.375, 0.25, 0.375, 0.25, 0.625, 0.25, 0.625, 0.5, 0.375, 0.5, 0.375, 0.5, 0.625, 0.5, 0.625, 0.75, 0.375, 0.75, 0.375, 0.75, 0.625, 0.75, 0.625, 1.0, 0.375, 1.0, 0.125, 0.5, 0.375, 0.5, 0.375, 0.75, 0.125, 0.75, 0.625, 0.5, 0.875, 0.5, 0.875, 0.75, 0.625, 0.75, 0.375, 0.0, 0.625, 0.0, 0.625, 0.25, 0.375, 0.25, 0.375, 0.25, 0.625, 0.25, 0.625, 0.5, 0.375, 0.5, 0.375, 0.5, 0.625, 0.5, 0.625, 0.75, 0.375, 0.75, 0.375, 0.75, 0.625, 0.75, 0.625, 1.0, 0.375, 1.0, 0.125, 0.5, 0.375, 0.5, 0.375, 0.75, 0.125, 0.75, 0.625, 0.5, 0.875, 0.5, 0.875, 0.75, 0.625, 0.75, 0.375, 0.0, 0.625, 0.0, 0.625, 0.25, 0.375, 0.25, 0.375, 0.25, 0.625, 0.25, 0.625, 0.5, 0.375, 0.5, 0.375, 0.5, 0.625, 0.5, 0.625, 0.75, 0.375, 0.75, 0.375, 0.75, 0.625, 0.75, 0.625, 1.0, 0.375, 1.0, 0.125, 0.5, 0.375, 0.5, 0.375, 0.75, 0.125, 0.75, 0.625, 0.5, 0.875, 0.5, 0.875, 0.75, 0.625, 0.75, 0.375, 0.0, 0.625, 0.0, 0.625, 0.25, 0.375, 0.25, 0.375, 0.25, 0.625, 0.25, 0.625, 0.5, 0.375, 0.5, 0.375, 0.5, 0.625, 0.5, 0.625, 0.75, 0.375, 0.75, 0.375, 0.75, 0.625, 0.75, 0.625, 1.0, 0.375, 1.0, 0.125, 0.5, 0.375, 0.5, 0.375, 0.75, 0.125, 0.75, 0.625, 0.5, 0.875, 0.5, 0.875, 0.75, 0.625, 0.75, 0.375, 0.0, 0.625, 0.0, 0.625, 0.25, 0.375, 0.25, 0.375, 0.25, 0.625, 0.25, 0.625, 0.5, 0.375, 0.5, 0.375, 0.5, 0.625, 0.5, 0.625, 0.75, 0.375, 0.75, 0.375, 0.75, 0.625, 0.75, 0.625, 1.0, 0.375, 1.0, 0.125, 0.5, 0.375, 0.5, 0.375, 0.75, 0.125, 0.75, 0.625, 0.5, 0.875, 0.5, 0.875, 0.75, 0.625, 0.75, 0.375, 0.0, 0.625, 0.0, 0.625, 0.25, 0.375, 0.25, 0.375, 0.25, 0.625, 0.25, 0.625, 0.5, 0.375, 0.5, 0.375, 0.5, 0.625, 0.5, 0.625, 0.75, 0.375, 0.75, 0.375, 0.75, 0.625, 0.75, 0.625, 1.0, 0.375, 1.0, 0.125, 0.5, 0.375, 0.5, 0.375, 0.75, 0.125, 0.75, 0.625, 0.5, 0.875, 0.5, 0.875, 0.75, 0.625, 0.75, 0.375, 0.0, 0.625, 0.0, 0.625, 0.25, 0.375, 0.25, 0.375, 0.25, 0.625, 0.25, 0.625, 0.5, 0.375, 0.5, 0.375, 0.5, 0.625, 0.5, 0.625, 0.75, 0.375, 0.75, 0.375, 0.75, 0.625, 0.75, 0.625, 1.0, 0.375, 1.0, 0.125, 0.5, 0.375, 0.5, 0.375, 0.75, 0.125, 0.75, 0.625, 0.5, 0.875, 0.5, 0.875, 0.75, 0.625, 0.75, 0.375, 0.0, 0.625, 0.0, 0.625, 0.25, 0.375, 0.25, 0.375, 0.25, 0.625, 0.25, 0.625, 0.5, 0.375, 0.5, 0.375, 0.5, 0.625, 0.5, 0.625, 0.75, 0.375, 0.75, 0.375, 0.75, 0.625, 0.75, 0.625, 1.0, 0.375, 1.0, 0.125, 0.5, 0.375, 0.5, 0.375, 0.75, 0.125, 0.75, 0.625, 0.5, 0.875, 0.5, 0.875, 0.75, 0.625, 0.75, 0.375, 0.0, 0.625, 0.0, 0.625, 0.25, 0.375, 0.25, 0.375, 0.25, 0.625, 0.25, 0.625, 0.5, 0.375, 0.5, 0.375, 0.5, 0.625, 0.5, 0.625, 0.75, 0.375, 0.75, 0.375, 0.75, 0.625, 0.75, 0.625, 1.0, 0.375, 1.0, 0.125, 0.5, 0.375, 0.5, 0.375, 0.75, 0.125, 0.75, 0.625, 0.5, 0.875, 0.5, 0.875, 0.75, 0.625, 0.75])
me_cube_018.use_remesh_fix_poles = True
me_cube_018.use_remesh_preserve_attributes = False
me_cube_018.update()

# ---- curves / text
txt_text = bpy.data.curves.new('Text', 'FONT')
txt_text.dimensions = '2D'
txt_text.body = 'S U P E R M A R K E T'

# ---- objects
ob_plane = bpy.data.objects.new('Plane', me_plane)
ob_cube = bpy.data.objects.new('Cube', me_cube)
ob_cube_001 = bpy.data.objects.new('Cube.001', me_cube_001)
ob_cube_002 = bpy.data.objects.new('Cube.002', me_cube_002)
ob_text = bpy.data.objects.new('Text', txt_text)
ob_cube_003 = bpy.data.objects.new('Cube.003', me_cube_003)
ob_cube_004 = bpy.data.objects.new('Cube.004', me_cube_004)
ob_cube_005 = bpy.data.objects.new('Cube.005', me_cube_005)
ob_cube_006 = bpy.data.objects.new('Cube.006', me_cube_006)
ob_cube_007 = bpy.data.objects.new('Cube.007', me_cube_007)
ob_cube_008 = bpy.data.objects.new('Cube.008', me_cube_008)
ob_cube_009 = bpy.data.objects.new('Cube.009', me_cube_009)
ob_cube_010 = bpy.data.objects.new('Cube.010', me_cube_010)
ob_cube_011 = bpy.data.objects.new('Cube.011', me_cube_011)
ob_cube_012 = bpy.data.objects.new('Cube.012', me_cube_012)
ob_cube_029 = bpy.data.objects.new('Cube.029', me_cube_029)
ob_shelves = bpy.data.objects.new('shelves', me_cube_018)

# ---- transforms, parenting, visibility, modifiers, constraints
ob_plane.location = (-10.3, -8.699, -49.63)
ob_plane.rotation_euler = (0.0, -0.0, 3.142)
ob_plane.scale = (-86.23, -52.82, -32.27)
ob_cube.location = (-10.3, -8.699, -17.21)
ob_cube.rotation_euler = (0.0, -0.0, 3.142)
ob_cube.scale = (-86.83, 53.12, 33.6)
ob_cube.lock_rotations_4d = False
ob_cube.empty_display_type = 'ARROWS'
ob_cube.lineart.crease_threshold = 0.0
ob_cube_001.location = (-10.3, 44.9, -0.348)
ob_cube_001.rotation_euler = (0.0, -0.0, 3.142)
ob_cube_001.scale = (-47.58, 0.3848, 11.19)
ob_cube_002.location = (4.392, 45.31, -36.21)
ob_cube_002.rotation_euler = (0.0, -0.0, 3.142)
ob_cube_002.scale = (7.064, 0.81, -11.4)
ob_text.location = (34.07, 47.04, -4.163)
ob_text.rotation_euler = (1.571, -0.0, 3.142)
ob_text.scale = (9.614, 10.71, 10.71)
ob_cube_003.location = (-15.08, -9.101, 45.99)
ob_cube_003.rotation_euler = (0.0, -0.0, 3.142)
ob_cube_003.scale = (123.8, 84.32, -1.349)
ob_cube_004.location = (-9.611, 45.31, -36.21)
ob_cube_004.rotation_euler = (0.0, -0.0, 3.142)
ob_cube_004.scale = (7.064, 0.81, -11.4)
ob_cube_005.location = (-23.67, 45.31, -36.21)
ob_cube_005.rotation_euler = (0.0, -0.0, 3.142)
ob_cube_005.scale = (7.064, 0.81, -11.4)
ob_cube_006.location = (-37.52, 45.31, -36.21)
ob_cube_006.rotation_euler = (0.0, -0.0, 3.142)
ob_cube_006.scale = (7.064, 0.81, -11.4)
ob_cube_007.location = (-51.89, 45.31, -36.21)
ob_cube_007.rotation_euler = (0.0, -0.0, 3.142)
ob_cube_007.scale = (7.064, 0.81, -11.4)
ob_cube_008.location = (-66.19, 45.31, -36.21)
ob_cube_008.rotation_euler = (0.0, -0.0, 3.142)
ob_cube_008.scale = (7.064, 0.81, -11.4)
ob_cube_009.location = (-80.85, 45.31, -36.21)
ob_cube_009.rotation_euler = (0.0, -0.0, 3.142)
ob_cube_009.scale = (7.064, 0.81, -11.4)
ob_cube_010.location = (18.91, 45.31, -36.21)
ob_cube_010.rotation_euler = (0.0, -0.0, 3.142)
ob_cube_010.scale = (7.064, 0.81, -11.4)
ob_cube_011.location = (64.55, 45.31, -36.21)
ob_cube_011.rotation_euler = (0.0, -0.0, 3.142)
ob_cube_011.scale = (6.302, 0.5208, -12.05)
ob_cube_012.location = (52.27, 45.31, -36.21)
ob_cube_012.rotation_euler = (0.0, -0.0, 3.142)
ob_cube_012.scale = (6.302, 0.5208, -12.05)
ob_cube_029.location = (-7.549, 20.45, -45.92)
ob_cube_029.rotation_euler = (0.0, -0.0, 3.142)
ob_cube_029.scale = (4.54, 12.9, -2.96)
ob_shelves.location = (22.57, -43.25, -42.28)
ob_shelves.rotation_euler = (0.0, -0.0, 3.142)
ob_shelves.scale = (2.514, 16.59, 6.993)

# ---- collection membership
scene.collection.objects.link(ob_plane)
col_collection.objects.link(ob_cube)
col_collection.objects.link(ob_cube_001)
col_collection.objects.link(ob_cube_002)
col_collection.objects.link(ob_text)
col_collection.objects.link(ob_cube_003)
col_collection.objects.link(ob_cube_004)
col_collection.objects.link(ob_cube_005)
col_collection.objects.link(ob_cube_006)
col_collection.objects.link(ob_cube_007)
col_collection.objects.link(ob_cube_008)
col_collection.objects.link(ob_cube_009)
col_collection.objects.link(ob_cube_010)
col_collection.objects.link(ob_cube_011)
col_collection.objects.link(ob_cube_012)
col_collection.objects.link(ob_cube_029)
col_collection.objects.link(ob_shelves)

# ---- scene / render settings (as saved in the file)
scene.frame_start = 1; scene.frame_end = 250; scene.frame_set(1)
scene.render.engine = 'BLENDER_EEVEE_NEXT'
scene.cycles.use_denoising = False
scene.cycles.samples = 128
scene.cycles.sampling_pattern = 'TABULATED_SOBOL'
scene.cycles.use_adaptive_sampling = False
scene.cycles.use_light_tree = False
scene.view_settings.view_transform = 'Filmic'
bpy.context.view_layer.update()

# ---- added for rendering (the .blend has no active camera and no usable light): camera, sun
cam_auto = bpy.data.cameras.new('AutoCamera')
cam_auto.lens = 50.0
cam_auto.sensor_width = 36.0
cam_auto.clip_end = 5122.8
ob_auto_camera = bpy.data.objects.new('AutoCamera', cam_auto)
scene.collection.objects.link(ob_auto_camera)
ob_auto_camera.location = (276.818, -359.38, 232.061)
ob_auto_camera.rotation_euler = (1.09748, -7.21219e-08, 0.694738)
scene.camera = ob_auto_camera
light_auto_sun = bpy.data.lights.new('AutoSun', 'SUN')
light_auto_sun.energy = 3.0
light_auto_sun.angle = 0.0523599
ob_auto_sun = bpy.data.objects.new('AutoSun', light_auto_sun)
scene.collection.objects.link(ob_auto_sun)
ob_auto_sun.rotation_euler = (0.872665, 0.174533, 0.523599)
bpy.context.view_layer.update()
